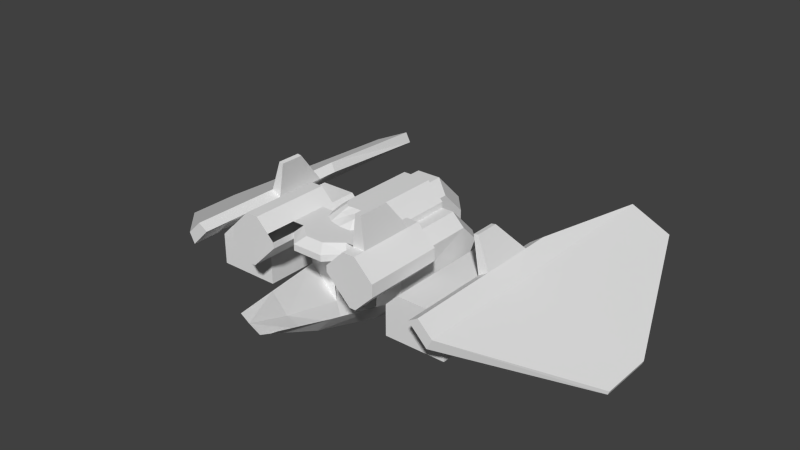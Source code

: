# Source: shipcustom.blend  (saved by Blender 2.63.0; exported with 4.5.12 LTS)
import bpy
from mathutils import Matrix  # noqa: F401  (used for matrix-valued properties, if any)

bpy.ops.wm.read_factory_settings(use_empty=True)
scene = bpy.context.scene
scene.name = 'Scene'

# ---- collections
col_collection_1 = bpy.data.collections.new('Collection 1'); scene.collection.children.link(col_collection_1)

# ---- world
world_world = bpy.data.worlds.new('World'); scene.world = world_world
world_world.color = (0.05088, 0.05088, 0.05088)
world_world.use_sun_shadow = False
world_world.sun_shadow_jitter_overblur = 0.0
world_world.cycles.sampling_method = 'MANUAL'
world_world.cycles.sample_map_resolution = 256

# ---- meshes
me_cube = bpy.data.meshes.new('Cube')
me_cube.from_pydata([(0.2, -0.7, 1.0), (-0.4, -1.0, 0.7), (0.4, -0.8, 0.8), (0.4, -1.0, 0.7), (0.7, -0.5, 0.2), (0.7, -1.0, 0.7), (0.9, -1.0, 0.5), (0.4, -0.4, 0.4), (0.4, -0.4, 0.1), (0.9, -0.7, 0.2), (-0.4, -0.4, 0.4), (-0.4, -0.4, 0.2), (0.2, -0.2, 0.0), (0.2, -0.2, 0.5), (0.2, -1.0, 1.0), (0.4, -1.0, 0.8), (0.7, -0.5, 0.0), (0.4, -0.5, 0.0), (0.5, -1.0, 0.7), (0.5, -1.0, 0.8), (0.23, -1.0, 1.07), (-0.5, -1.0, 0.8), (0.5, -2.4, 0.7), (0.5, -2.4, 0.8), (0.23, -2.23, 1.07), (-0.23, -2.23, 1.07), (-0.5, -2.4, 0.7), (0.4, -0.5, 0.2), (0.7, -2.4, 0.7), (0.9, -2.4, 0.5), (0.9, -0.9, -0.1), (-0.9, -1.65, -0.2), (0.855, -2.4, -0.116), (0.2, -0.5, -0.3), (-0.2, -0.5, -0.3), (0.3, -0.5, -0.4), (0.4, -0.9, -0.6), (2.1, -3.0, 0.2), (2.1, -1.0, 0.2), (1.1, -1.0, 0.2), (1.1, -3.0, 0.2), (1.1, -1.2, -0.3), (1.9, -3.0, 0.4), (1.9, -1.0, 0.4), (1.3, -1.0, 0.4), (1.3, -3.0, 0.4), (2.1, -3.0, -0.3), (2.1, -1.2, -0.3), (1.1, -3.0, -0.3), (1.1, -3.5, 0.4), (1.1, -2.2, 0.4), (0.6, -2.2, 0.9), (0.6, -3.5, 0.9), (1.0, -3.5, 0.3), (1.0, -2.2, 0.3), (0.5, -2.2, 0.8), (0.5, -3.5, 0.8), (1.3, -3.5, 0.8), (1.3, -2.2, 0.8), (1.0, -2.2, 1.1), (1.0, -3.5, 1.1), (0.9, -3.5, 0.3), (0.9, -2.2, 0.3), (0.5, -2.2, 0.7), (0.5, -3.5, 0.7), (1.9, -2.0, 0.5), (1.9, -1.1, 0.5), (2.2, -1.1, 0.2), (2.2, -2.0, 0.2), (2.054, -2.0, 0.5954), (2.054, -1.1, 0.5954), (2.287, -1.1, 0.3678), (2.287, -2.0, 0.3678), (1.8, -2.0, 1.1), (1.8, -1.6, 1.1), (1.872, -2.0, 1.114), (1.872, -1.6, 1.114), (3.998, -1.1, -0.4983), (4.02, -1.1, -0.4389), (1.9, -3.5, 0.5), (2.2, -3.5, 0.2), (2.054, -3.5, 0.5954), (2.287, -3.5, 0.3678), (4.0, -2.0, -0.5), (4.022, -2.0, -0.4406), (0.0, -2.52, 1.0), (0.4, -2.4, 0.9), (-0.4, -2.4, 0.9), (0.0, -0.5, -0.5), (0.0, -0.9, -0.7), (1.9, -0.7553, 0.5), (2.2, 1.541, 0.2), (2.054, -0.6588, 0.5954), (2.287, 1.541, 0.3678), (2.9, 1.541, -0.07125), (2.956, 1.541, 0.05242), (2.0, -1.0, 0.15), (1.2, -1.0, 0.15), (1.31, -1.0, 0.26), (1.89, -1.0, 0.26), (2.0, -1.2, -0.3), (1.2, -1.2, -0.3), (1.2, -3.0, -0.3), (2.0, -3.0, -0.3), (2.0, -1.1, 0.15), (1.2, -1.1, 0.15), (1.31, -1.1, 0.26), (1.89, -1.1, 0.26), (2.0, -1.3, -0.3), (1.2, -1.3, -0.3), (0.5, -3.1, 0.7), (0.5, -3.1, 0.8), (-0.5, -3.1, 0.8), (0.4, -3.0, 0.9), (-0.4, -3.0, 0.9), (0.25, -3.35, 0.7), (0.25, -3.35, 0.8), (0.15, -3.2, 0.9), (-0.15, -3.2, 0.9), (-0.2, -0.7, 1.0), (-0.4, -0.8, 0.8), (-0.7, -0.5, 0.2), (-0.7, -1.0, 0.7), (-0.9, -1.0, 0.5), (-0.4, -0.4, 0.1), (-0.9, -0.7, 0.2), (-0.2, -0.2, 0.0), (-0.2, -0.2, 0.5), (-0.2, -1.0, 1.0), (-0.4, -1.0, 0.8), (-0.7, -0.5, 0.0), (-0.4, -0.5, 0.0), (-0.5, -1.0, 0.7), (-0.23, -1.0, 1.07), (-0.5, -2.4, 0.8), (-0.4, -0.5, 0.2), (-0.7, -2.4, 0.7), (-0.9, -2.4, 0.5), (-0.9, -0.9, -0.1), (-0.38, -2.4, -0.591), (-0.855, -2.4, -0.116), (-0.3, -0.5, -0.4), (-0.4, -0.9, -0.6), (-2.1, -3.0, 0.2), (-2.1, -1.0, 0.2), (-1.1, -1.0, 0.2), (-1.1, -3.0, 0.2), (-1.1, -1.2, -0.3), (-1.9, -3.0, 0.4), (-1.9, -1.0, 0.4), (-1.3, -1.0, 0.4), (-1.3, -3.0, 0.4), (-2.1, -3.0, -0.3), (-2.1, -1.2, -0.3), (-1.1, -3.0, -0.3), (-1.1, -3.5, 0.4), (-1.1, -2.2, 0.4), (-0.6, -2.2, 0.9), (-0.6, -3.5, 0.9), (-1.0, -3.5, 0.3), (-1.0, -2.2, 0.3), (-0.5, -2.2, 0.8), (-0.5, -3.5, 0.8), (-1.3, -3.5, 0.8), (-1.3, -2.2, 0.8), (-1.0, -2.2, 1.1), (-1.0, -3.5, 1.1), (-0.9, -3.5, 0.3), (-0.9, -2.2, 0.3), (-0.5, -2.2, 0.7), (-0.5, -3.5, 0.7), (-1.9, -2.0, 0.5), (-1.9, -1.1, 0.5), (-2.2, -1.1, 0.2), (-2.2, -2.0, 0.2), (-2.054, -2.0, 0.5954), (-2.054, -1.1, 0.5954), (-2.287, -1.1, 0.3678), (-2.287, -2.0, 0.3678), (-1.8, -2.0, 1.1), (-1.8, -1.6, 1.1), (-1.872, -2.0, 1.114), (-1.872, -1.6, 1.114), (-3.998, -1.1, -0.4983), (-4.02, -1.1, -0.4389), (-1.9, -3.5, 0.5), (-2.2, -3.5, 0.2), (-2.054, -3.5, 0.5954), (-2.287, -3.5, 0.3678), (-4.0, -2.0, -0.5), (-4.022, -2.0, -0.4406), (-1.9, -0.7553, 0.5), (-2.2, 1.541, 0.2), (-2.054, -0.6588, 0.5954), (-2.287, 1.541, 0.3678), (-2.9, 1.541, -0.07125), (-2.956, 1.541, 0.05242), (-2.0, -1.0, 0.15), (-1.2, -1.0, 0.15), (-1.31, -1.0, 0.26), (-1.89, -1.0, 0.26), (-2.0, -1.2, -0.3), (-1.2, -1.2, -0.3), (-1.2, -3.0, -0.3), (-2.0, -3.0, -0.3), (-2.0, -1.1, 0.15), (-1.2, -1.1, 0.15), (-1.31, -1.1, 0.26), (-1.89, -1.1, 0.26), (-2.0, -1.3, -0.3), (-1.2, -1.3, -0.3), (-0.5, -3.1, 0.7), (-0.25, -3.35, 0.7), (-0.25, -3.35, 0.8), (0.8, -3.5, 1.1), (1.3, -3.5, 0.6), (1.3, -2.2, 0.6), (0.8, -2.2, 1.1), (-0.8, -3.5, 1.1), (-1.3, -3.5, 0.6), (-1.3, -2.2, 0.6), (-0.8, -2.2, 1.1), (1.0, -2.4, 1.1), (0.8, -2.4, 1.1), (0.8, -3.3, 1.1), (1.0, -3.3, 1.1), (0.95, -2.8, 1.6), (0.85, -2.8, 1.6), (0.85, -3.3, 1.6), (0.95, -3.3, 1.6), (0.38, -2.4, -0.591), (-5.96e-10, -2.7, -0.686), (0.9, -1.65, -0.2), (-0.4, -1.65, -0.7), (0.0, -1.65, -0.8), (0.4, -1.65, -0.7), (0.575, -3.5, 1.49e-08), (-0.3, -3.5, -0.3), (-0.575, -3.5, 1.49e-08), (0.3, -3.5, -0.3), (-2.98e-09, -3.5, -0.4), (0.35, -4.3, 0.1), (-0.2, -4.3, 5.96e-08), (-0.35, -4.3, 0.1), (0.2, -4.3, 5.96e-08), (-5.96e-09, -4.3, -0.1), (0.6, -3.0, 0.9), (-0.6, -3.0, 0.9), (0.6, -2.4, 0.9), (-0.6, -2.4, 0.9), (0.6, -3.5, 0.9), (-0.6, -3.5, 0.9), (0.0, -2.7, 0.9), (1.304e-08, -2.39, 1.07), (-0.33, -2.57, 0.9), (0.17, -2.39, 1.07), (0.2, -2.7, 0.9), (-0.17, -2.35, 1.07), (0.31, -2.31, 1.0), (-0.24, -2.45, 1.0), (-0.31, -2.31, 1.0), (0.15, -2.58, 1.0), (-0.1969, -2.656, 0.9), (-0.09411, -2.399, 1.07), (-0.139, -2.51, 1.0), (-0.9, -2.2, 0.5), (-0.7, -2.2, 0.7), (-0.8775, -2.4, 0.192), (-0.5, -2.2, 0.7)], [], [(0, 2, 7, 13), (7, 8, 12, 13), (6, 9, 4, 5), (15, 3, 2), (14, 15, 2, 0), (19, 18, 3, 15), (14, 20, 19, 15), (5, 4, 27, 18), (23, 22, 18, 19), (19, 20, 24, 258, 86, 23), (28, 29, 6, 5), (22, 28, 5, 18), (27, 8, 7), (2, 3, 27, 7), (18, 27, 3), (16, 17, 27, 4), (17, 8, 27), (8, 17, 12), (12, 17, 33), (6, 30, 9), (29, 32, 232, 30, 6), (9, 16, 4), (16, 9, 30), (35, 88, 141, 34, 33), (42, 45, 40, 37), (42, 43, 44, 45), (39, 44, 98), (43, 42, 37, 38), (45, 44, 39, 40), (39, 98, 97), (53, 54, 50, 49), (54, 55, 51, 50), (161, 134, 249, 157), (222, 59, 217, 223), (218, 219, 163, 166), (165, 164, 220, 221), (57, 58, 59, 222, 225, 60), (217, 216, 50, 51), (216, 215, 49, 50), (214, 224, 223, 217, 51, 248, 246, 250, 52), (64, 63, 62, 61), (61, 62, 54, 53), (63, 64, 56, 55), (62, 63, 55, 54), (65, 69, 75, 73), (71, 78, 95, 93), (65, 66, 67, 68), (72, 71, 70, 69), (75, 76, 74, 73), (69, 70, 76, 75), (70, 66, 74, 76), (66, 65, 73, 74), (91, 94, 77, 67), (65, 68, 80, 79), (82, 81, 79, 80), (82, 80, 83, 84), (79, 81, 69, 65), (72, 69, 81, 82), (36, 89, 88, 35), (20, 133, 25, 257, 263, 253, 255, 24), (92, 93, 91, 90), (95, 94, 91, 93), (70, 71, 93, 92), (67, 66, 90, 91), (92, 90, 66, 70), (78, 77, 94, 95), (43, 38, 99), (108, 104, 96, 100), (17, 16, 35), (36, 30, 232, 235), (96, 99, 38), (44, 43, 99, 98), (104, 105, 106, 107), (108, 109, 105, 104), (97, 98, 106, 105), (101, 97, 105, 109), (104, 107, 99, 96), (107, 106, 98, 99), (35, 16, 30, 36), (33, 17, 35), (46, 47, 38, 37), (100, 96, 38, 47), (41, 48, 40, 39), (48, 46, 37, 40), (48, 102, 103, 46), (68, 67, 77, 83), (83, 80, 68), (78, 84, 83, 77), (71, 72, 84, 78), (82, 84, 72), (41, 39, 97, 101), (89, 36, 235, 234), (113, 111, 23, 86), (22, 23, 111, 110), (86, 256, 252, 262, 254, 87, 114, 113), (113, 114, 118, 117), (110, 111, 116, 115), (117, 116, 111, 113), (123, 125, 121, 122), (128, 129, 120, 119), (122, 121, 135, 132), (266, 265, 123, 122), (130, 131, 135, 121), (131, 124, 135), (124, 131, 126), (123, 138, 125), (267, 140, 31, 138, 123, 265), (125, 130, 121), (130, 125, 138), (148, 151, 146, 143), (148, 149, 150, 151), (145, 150, 199), (149, 148, 143, 144), (151, 150, 145, 146), (145, 199, 198), (159, 160, 156, 155), (137, 267, 265), (55, 23, 248, 51), (59, 58, 216, 217), (159, 155, 219, 218, 158, 162, 170, 167), (58, 57, 215, 216), (163, 164, 165, 166), (221, 220, 156, 157), (220, 219, 155, 156), (218, 221, 157, 249, 247, 251, 158), (170, 169, 168, 167), (167, 168, 160, 159), (169, 170, 162, 161), (136, 137, 265, 266), (171, 175, 181, 179), (177, 184, 196, 194), (171, 172, 173, 174), (178, 177, 176, 175), (181, 182, 180, 179), (175, 176, 182, 181), (176, 172, 180, 182), (172, 171, 179, 180), (192, 195, 183, 173), (171, 174, 186, 185), (188, 187, 185, 186), (188, 186, 189, 190), (185, 187, 175, 171), (178, 175, 187, 188), (193, 194, 192, 191), (196, 195, 192, 194), (176, 177, 194, 193), (173, 172, 191, 192), (193, 191, 172, 176), (184, 183, 195, 196), (149, 144, 200), (209, 205, 197, 201), (131, 130, 141), (233, 31, 140, 139), (197, 200, 144), (150, 149, 200, 199), (205, 206, 207, 208), (209, 210, 206, 205), (198, 199, 207, 206), (202, 198, 206, 210), (205, 208, 200, 197), (208, 207, 199, 200), (141, 130, 138, 142), (152, 153, 144, 143), (201, 197, 144, 153), (147, 154, 146, 145), (154, 152, 143, 146), (154, 203, 204, 152), (174, 173, 183, 189), (189, 186, 174), (184, 190, 189, 183), (177, 178, 190, 184), (188, 190, 178), (147, 145, 198, 202), (1, 120, 10, 135), (120, 119, 127, 10), (13, 127, 119, 0), (11, 10, 127, 126), (12, 126, 127, 13), (1, 129, 120), (0, 119, 128, 14), (135, 10, 11), (14, 128, 133, 20), (132, 21, 129, 1), (129, 21, 133, 128), (26, 134, 21, 132, 268), (264, 85, 253, 263), (133, 21, 134, 87, 260, 25), (33, 34, 126, 12), (134, 26, 211, 112), (10, 124, 126, 127), (87, 134, 112, 114), (117, 118, 213, 116), (116, 213, 212, 115), (112, 211, 212, 213), (114, 112, 213, 118), (268, 266, 122, 132), (135, 124, 10), (132, 135, 1), (126, 131, 34), (142, 89, 88, 141), (34, 131, 141), (139, 140, 267, 137, 136, 26), (214, 215, 57, 60), (164, 163, 219, 220), (166, 165, 221, 218), (53, 49, 215, 214, 52, 56, 64, 61), (229, 228, 224, 225), (60, 225, 224, 214), (229, 226, 227, 228), (228, 227, 223, 224), (225, 222, 226, 229), (222, 223, 227, 226), (142, 138, 31, 233), (234, 235, 230, 231), (235, 232, 32, 230), (230, 32, 29, 28, 22), (234, 233, 139, 231), (89, 142, 233, 234), (231, 139, 237, 240), (231, 230, 239, 240), (32, 230, 239, 236), (140, 139, 237, 238), (240, 237, 242, 245), (236, 239, 244, 241), (238, 237, 242, 243), (240, 239, 244, 245), (86, 248, 23), (87, 249, 134), (113, 246, 248, 86), (114, 247, 249, 87), (85, 261, 255, 253), (261, 258, 24, 255), (260, 259, 257, 25), (262, 252, 85, 264), (252, 256, 261, 85), (256, 86, 258, 261), (87, 254, 259, 260), (259, 264, 263, 257), (254, 262, 264, 259), (26, 136, 266, 268), (169, 161, 157, 266), (266, 157, 156, 265), (160, 168, 265, 156)])
me_cube.use_remesh_preserve_volume = False
me_cube.use_remesh_preserve_attributes = False
me_cube.use_mirror_vertex_groups = False
me_cube.update()

# ---- objects
ob_cube = bpy.data.objects.new('Cube', me_cube)

# ---- transforms, parenting, visibility, modifiers, constraints
ob_cube.location = (0.0, 0.0, 0.0)
ob_cube.lineart.crease_threshold = 0.0

# ---- collection membership
col_collection_1.objects.link(ob_cube)

# ---- scene / render settings (as saved in the file)
scene.frame_start = 1; scene.frame_end = 60; scene.frame_set(3)
scene.render.engine = 'BLENDER_EEVEE_NEXT'
scene.render.image_settings.color_mode = 'RGB'
scene.render.image_settings.compression = 90
scene.render.resolution_percentage = 50
scene.render.dither_intensity = 0.0
scene.render.bake_margin = 2
scene.render.bake_bias = 0.0
scene.cycles.use_denoising = False
scene.cycles.samples = 10
scene.cycles.sampling_pattern = 'TABULATED_SOBOL'
scene.cycles.light_sampling_threshold = 0.0
scene.cycles.use_adaptive_sampling = False
scene.cycles.use_light_tree = False
scene.cycles.blur_glossy = 0.0
scene.cycles.volume_bounces = 1
scene.cycles.pixel_filter_type = 'GAUSSIAN'
scene.cycles.sample_clamp_indirect = 0.0
scene.view_settings.view_transform = 'Standard'
bpy.context.view_layer.update()

# ---- added for rendering (the .blend has no active camera and no usable light): camera, sun
cam_auto = bpy.data.cameras.new('AutoCamera')
cam_auto.lens = 50.0
cam_auto.sensor_width = 36.0
cam_auto.clip_end = 1000.0
ob_auto_camera = bpy.data.objects.new('AutoCamera', cam_auto)
scene.collection.objects.link(ob_auto_camera)
ob_auto_camera.location = (9.46203, -12.7338, 7.96963)
ob_auto_camera.rotation_euler = (1.09748, -7.21219e-08, 0.694738)
scene.camera = ob_auto_camera
light_auto_sun = bpy.data.lights.new('AutoSun', 'SUN')
light_auto_sun.energy = 3.0
light_auto_sun.angle = 0.0523599
ob_auto_sun = bpy.data.objects.new('AutoSun', light_auto_sun)
scene.collection.objects.link(ob_auto_sun)
ob_auto_sun.rotation_euler = (0.872665, 0.174533, 0.523599)
bpy.context.view_layer.update()
